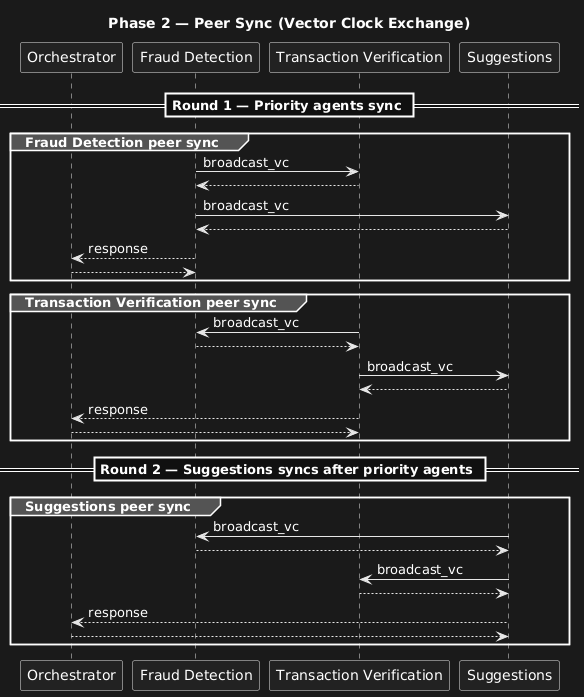

The diagram above was rendered by PlantUML. Its source (embedded in the PNG):
@startuml
title Phase 2 — Peer Sync (Vector Clock Exchange)

participant Orchestrator
participant "Fraud Detection" as FD
participant "Transaction Verification" as TV
participant Suggestions as SG

== Round 1 — Priority agents sync ==

group Fraud Detection peer sync
  FD -> TV : broadcast_vc
  FD <-- TV
  FD -> SG : broadcast_vc
  FD <-- SG
  Orchestrator <-- FD : response
  Orchestrator --> FD
end

group Transaction Verification peer sync
  TV -> FD : broadcast_vc
  TV <-- FD
  TV -> SG : broadcast_vc
  TV <-- SG
  Orchestrator <-- TV : response
  Orchestrator --> TV
end

== Round 2 — Suggestions syncs after priority agents ==

group Suggestions peer sync
  SG -> FD : broadcast_vc
  SG <-- FD
  SG -> TV : broadcast_vc
  SG <-- TV
  Orchestrator <-- SG : response
  Orchestrator --> SG
end
@enduml